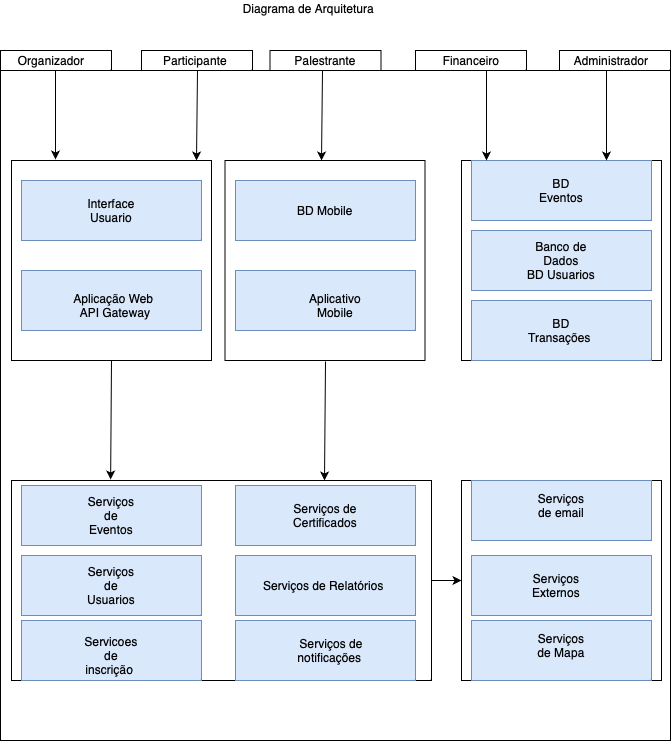

The diagram above was exported from draw.io. Its source (the exported page's mxGraphModel, read from the mxfile embedded in the PNG):
<mxGraphModel dx="946" dy="1796" grid="1" gridSize="10" guides="1" tooltips="1" connect="1" arrows="1" fold="1" page="1" pageScale="1" pageWidth="827" pageHeight="1169" math="0" shadow="0">
  <root>
    <mxCell id="0" />
    <mxCell id="1" parent="0" />
    <mxCell id="PC42BWv04PeN7Eh1fjIA-1" value="Diagrama de Arquitetura&amp;nbsp;&lt;div&gt;&lt;br&gt;&lt;/div&gt;" style="text;html=1;align=center;verticalAlign=middle;whiteSpace=wrap;rounded=0;" vertex="1" parent="1">
      <mxGeometry x="294" y="-30" width="210" height="30" as="geometry" />
    </mxCell>
    <mxCell id="PC42BWv04PeN7Eh1fjIA-2" value="" style="whiteSpace=wrap;html=1;aspect=fixed;" vertex="1" parent="1">
      <mxGeometry x="89" y="40" width="670" height="670" as="geometry" />
    </mxCell>
    <mxCell id="PC42BWv04PeN7Eh1fjIA-3" value="" style="whiteSpace=wrap;html=1;aspect=fixed;" vertex="1" parent="1">
      <mxGeometry x="100" y="130" width="200" height="200" as="geometry" />
    </mxCell>
    <mxCell id="PC42BWv04PeN7Eh1fjIA-4" value="" style="whiteSpace=wrap;html=1;aspect=fixed;" vertex="1" parent="1">
      <mxGeometry x="313.5" y="130" width="200" height="200" as="geometry" />
    </mxCell>
    <mxCell id="PC42BWv04PeN7Eh1fjIA-5" value="" style="whiteSpace=wrap;html=1;aspect=fixed;" vertex="1" parent="1">
      <mxGeometry x="550" y="130" width="200" height="200" as="geometry" />
    </mxCell>
    <mxCell id="PC42BWv04PeN7Eh1fjIA-7" value="" style="rounded=0;whiteSpace=wrap;html=1;" vertex="1" parent="1">
      <mxGeometry x="100" y="450" width="420" height="200" as="geometry" />
    </mxCell>
    <mxCell id="PC42BWv04PeN7Eh1fjIA-8" value="" style="whiteSpace=wrap;html=1;aspect=fixed;" vertex="1" parent="1">
      <mxGeometry x="550" y="450" width="200" height="200" as="geometry" />
    </mxCell>
    <mxCell id="PC42BWv04PeN7Eh1fjIA-9" value="" style="rounded=0;whiteSpace=wrap;html=1;fillColor=#dae8fc;strokeColor=#6c8ebf;" vertex="1" parent="1">
      <mxGeometry x="110" y="150" width="180" height="60" as="geometry" />
    </mxCell>
    <mxCell id="PC42BWv04PeN7Eh1fjIA-10" value="" style="rounded=0;whiteSpace=wrap;html=1;fillColor=#dae8fc;strokeColor=#6c8ebf;" vertex="1" parent="1">
      <mxGeometry x="110" y="240" width="180" height="60" as="geometry" />
    </mxCell>
    <mxCell id="PC42BWv04PeN7Eh1fjIA-11" value="" style="rounded=0;whiteSpace=wrap;html=1;fillColor=#dae8fc;strokeColor=#6c8ebf;" vertex="1" parent="1">
      <mxGeometry x="324" y="150" width="180" height="60" as="geometry" />
    </mxCell>
    <mxCell id="PC42BWv04PeN7Eh1fjIA-12" value="" style="rounded=0;whiteSpace=wrap;html=1;fillColor=#dae8fc;strokeColor=#6c8ebf;" vertex="1" parent="1">
      <mxGeometry x="324" y="240" width="180" height="60" as="geometry" />
    </mxCell>
    <mxCell id="PC42BWv04PeN7Eh1fjIA-13" value="" style="rounded=0;whiteSpace=wrap;html=1;fillColor=#dae8fc;strokeColor=#6c8ebf;" vertex="1" parent="1">
      <mxGeometry x="560" y="130" width="180" height="60" as="geometry" />
    </mxCell>
    <mxCell id="PC42BWv04PeN7Eh1fjIA-14" value="" style="rounded=0;whiteSpace=wrap;html=1;fillColor=#dae8fc;strokeColor=#6c8ebf;" vertex="1" parent="1">
      <mxGeometry x="560" y="200" width="180" height="60" as="geometry" />
    </mxCell>
    <mxCell id="PC42BWv04PeN7Eh1fjIA-15" value="" style="rounded=0;whiteSpace=wrap;html=1;fillColor=#dae8fc;strokeColor=#6c8ebf;" vertex="1" parent="1">
      <mxGeometry x="560" y="270" width="180" height="60" as="geometry" />
    </mxCell>
    <mxCell id="PC42BWv04PeN7Eh1fjIA-16" value="" style="rounded=0;whiteSpace=wrap;html=1;fillColor=#dae8fc;strokeColor=#6c8ebf;" vertex="1" parent="1">
      <mxGeometry x="560" y="450" width="180" height="60" as="geometry" />
    </mxCell>
    <mxCell id="PC42BWv04PeN7Eh1fjIA-17" value="" style="rounded=0;whiteSpace=wrap;html=1;fillColor=#dae8fc;strokeColor=#6c8ebf;" vertex="1" parent="1">
      <mxGeometry x="560" y="525" width="180" height="60" as="geometry" />
    </mxCell>
    <mxCell id="PC42BWv04PeN7Eh1fjIA-18" value="" style="rounded=0;whiteSpace=wrap;html=1;fillColor=#dae8fc;strokeColor=#6c8ebf;" vertex="1" parent="1">
      <mxGeometry x="560" y="590" width="180" height="60" as="geometry" />
    </mxCell>
    <mxCell id="PC42BWv04PeN7Eh1fjIA-19" value="" style="rounded=0;whiteSpace=wrap;html=1;fillColor=#dae8fc;strokeColor=#6c8ebf;" vertex="1" parent="1">
      <mxGeometry x="110" y="455" width="180" height="60" as="geometry" />
    </mxCell>
    <mxCell id="PC42BWv04PeN7Eh1fjIA-20" value="" style="rounded=0;whiteSpace=wrap;html=1;fillColor=#dae8fc;strokeColor=#6c8ebf;" vertex="1" parent="1">
      <mxGeometry x="110" y="525" width="180" height="60" as="geometry" />
    </mxCell>
    <mxCell id="PC42BWv04PeN7Eh1fjIA-21" value="" style="rounded=0;whiteSpace=wrap;html=1;fillColor=#dae8fc;strokeColor=#6c8ebf;" vertex="1" parent="1">
      <mxGeometry x="110" y="590" width="180" height="60" as="geometry" />
    </mxCell>
    <mxCell id="PC42BWv04PeN7Eh1fjIA-22" value="" style="rounded=0;whiteSpace=wrap;html=1;fillColor=#dae8fc;strokeColor=#6c8ebf;" vertex="1" parent="1">
      <mxGeometry x="324" y="455" width="180" height="60" as="geometry" />
    </mxCell>
    <mxCell id="PC42BWv04PeN7Eh1fjIA-23" value="Serviços de Relatórios&amp;nbsp;" style="rounded=0;whiteSpace=wrap;html=1;fillColor=#dae8fc;strokeColor=#6c8ebf;" vertex="1" parent="1">
      <mxGeometry x="324" y="525" width="180" height="60" as="geometry" />
    </mxCell>
    <mxCell id="PC42BWv04PeN7Eh1fjIA-24" value="" style="rounded=0;whiteSpace=wrap;html=1;fillColor=#dae8fc;strokeColor=#6c8ebf;" vertex="1" parent="1">
      <mxGeometry x="324" y="590" width="180" height="60" as="geometry" />
    </mxCell>
    <mxCell id="PC42BWv04PeN7Eh1fjIA-26" value="" style="rounded=0;whiteSpace=wrap;html=1;" vertex="1" parent="1">
      <mxGeometry x="89" y="20" width="111" height="20" as="geometry" />
    </mxCell>
    <mxCell id="PC42BWv04PeN7Eh1fjIA-30" value="" style="rounded=0;whiteSpace=wrap;html=1;" vertex="1" parent="1">
      <mxGeometry x="230" y="20" width="111" height="20" as="geometry" />
    </mxCell>
    <mxCell id="PC42BWv04PeN7Eh1fjIA-31" value="" style="rounded=0;whiteSpace=wrap;html=1;" vertex="1" parent="1">
      <mxGeometry x="358.5" y="20" width="111" height="20" as="geometry" />
    </mxCell>
    <mxCell id="PC42BWv04PeN7Eh1fjIA-32" value="" style="rounded=0;whiteSpace=wrap;html=1;" vertex="1" parent="1">
      <mxGeometry x="504" y="20" width="111" height="20" as="geometry" />
    </mxCell>
    <mxCell id="PC42BWv04PeN7Eh1fjIA-33" value="" style="rounded=0;whiteSpace=wrap;html=1;fontStyle=1" vertex="1" parent="1">
      <mxGeometry x="648" y="20" width="111" height="20" as="geometry" />
    </mxCell>
    <mxCell id="PC42BWv04PeN7Eh1fjIA-35" value="Organizador" style="text;html=1;align=center;verticalAlign=middle;whiteSpace=wrap;rounded=0;" vertex="1" parent="1">
      <mxGeometry x="110" y="15" width="60" height="30" as="geometry" />
    </mxCell>
    <mxCell id="PC42BWv04PeN7Eh1fjIA-36" value="Participante" style="text;html=1;align=center;verticalAlign=middle;whiteSpace=wrap;rounded=0;" vertex="1" parent="1">
      <mxGeometry x="253.5" y="15" width="60" height="30" as="geometry" />
    </mxCell>
    <mxCell id="PC42BWv04PeN7Eh1fjIA-37" value="Palestrante" style="text;html=1;align=center;verticalAlign=middle;whiteSpace=wrap;rounded=0;" vertex="1" parent="1">
      <mxGeometry x="384" y="15" width="60" height="30" as="geometry" />
    </mxCell>
    <mxCell id="PC42BWv04PeN7Eh1fjIA-38" value="Financeiro" style="text;html=1;align=center;verticalAlign=middle;whiteSpace=wrap;rounded=0;" vertex="1" parent="1">
      <mxGeometry x="529.5" y="15" width="60" height="30" as="geometry" />
    </mxCell>
    <mxCell id="PC42BWv04PeN7Eh1fjIA-39" value="Administrador" style="text;html=1;align=center;verticalAlign=middle;whiteSpace=wrap;rounded=0;" vertex="1" parent="1">
      <mxGeometry x="670" y="15" width="60" height="30" as="geometry" />
    </mxCell>
    <mxCell id="PC42BWv04PeN7Eh1fjIA-40" value="Interface Usuario" style="text;html=1;align=center;verticalAlign=middle;whiteSpace=wrap;rounded=0;" vertex="1" parent="1">
      <mxGeometry x="170" y="165" width="60" height="30" as="geometry" />
    </mxCell>
    <mxCell id="PC42BWv04PeN7Eh1fjIA-41" value="Aplicação Web&amp;nbsp;&lt;div&gt;API Gateway&lt;/div&gt;" style="text;html=1;align=center;verticalAlign=middle;whiteSpace=wrap;rounded=0;" vertex="1" parent="1">
      <mxGeometry x="153.5" y="260" width="100" height="30" as="geometry" />
    </mxCell>
    <mxCell id="PC42BWv04PeN7Eh1fjIA-42" value="BD Mobile" style="text;html=1;align=center;verticalAlign=middle;whiteSpace=wrap;rounded=0;" vertex="1" parent="1">
      <mxGeometry x="384" y="165" width="60" height="30" as="geometry" />
    </mxCell>
    <mxCell id="PC42BWv04PeN7Eh1fjIA-43" value="Aplicativo Mobile" style="text;html=1;align=center;verticalAlign=middle;whiteSpace=wrap;rounded=0;" vertex="1" parent="1">
      <mxGeometry x="394" y="260" width="60" height="30" as="geometry" />
    </mxCell>
    <mxCell id="PC42BWv04PeN7Eh1fjIA-44" value="BD Eventos" style="text;html=1;align=center;verticalAlign=middle;whiteSpace=wrap;rounded=0;" vertex="1" parent="1">
      <mxGeometry x="620" y="145" width="60" height="30" as="geometry" />
    </mxCell>
    <mxCell id="PC42BWv04PeN7Eh1fjIA-45" value="Banco de Dados&lt;div&gt;BD Usuarios&lt;/div&gt;" style="text;html=1;align=center;verticalAlign=middle;whiteSpace=wrap;rounded=0;" vertex="1" parent="1">
      <mxGeometry x="605" y="215" width="90" height="30" as="geometry" />
    </mxCell>
    <mxCell id="PC42BWv04PeN7Eh1fjIA-46" value="BD Transações&amp;nbsp;" style="text;html=1;align=center;verticalAlign=middle;whiteSpace=wrap;rounded=0;" vertex="1" parent="1">
      <mxGeometry x="620" y="285" width="60" height="30" as="geometry" />
    </mxCell>
    <mxCell id="PC42BWv04PeN7Eh1fjIA-47" value="Serviços de Eventos" style="text;html=1;align=center;verticalAlign=middle;whiteSpace=wrap;rounded=0;" vertex="1" parent="1">
      <mxGeometry x="170" y="470" width="60" height="30" as="geometry" />
    </mxCell>
    <mxCell id="PC42BWv04PeN7Eh1fjIA-48" value="Serviços de Usuarios" style="text;html=1;align=center;verticalAlign=middle;whiteSpace=wrap;rounded=0;" vertex="1" parent="1">
      <mxGeometry x="170" y="540" width="60" height="30" as="geometry" />
    </mxCell>
    <mxCell id="PC42BWv04PeN7Eh1fjIA-49" value="Servicoes de inscrição&amp;nbsp;" style="text;html=1;align=center;verticalAlign=middle;whiteSpace=wrap;rounded=0;" vertex="1" parent="1">
      <mxGeometry x="170" y="610" width="60" height="30" as="geometry" />
    </mxCell>
    <mxCell id="PC42BWv04PeN7Eh1fjIA-50" value="Serviços de Certificados" style="text;html=1;align=center;verticalAlign=middle;whiteSpace=wrap;rounded=0;" vertex="1" parent="1">
      <mxGeometry x="384" y="470" width="60" height="30" as="geometry" />
    </mxCell>
    <mxCell id="PC42BWv04PeN7Eh1fjIA-52" value="Serviços de notificações&amp;nbsp;" style="text;html=1;align=center;verticalAlign=middle;whiteSpace=wrap;rounded=0;" vertex="1" parent="1">
      <mxGeometry x="390" y="605" width="60" height="30" as="geometry" />
    </mxCell>
    <mxCell id="PC42BWv04PeN7Eh1fjIA-53" value="Serviços de email" style="text;html=1;align=center;verticalAlign=middle;whiteSpace=wrap;rounded=0;" vertex="1" parent="1">
      <mxGeometry x="620" y="460" width="60" height="30" as="geometry" />
    </mxCell>
    <mxCell id="PC42BWv04PeN7Eh1fjIA-54" value="Serviços Externos" style="text;html=1;align=center;verticalAlign=middle;whiteSpace=wrap;rounded=0;" vertex="1" parent="1">
      <mxGeometry x="615" y="540" width="60" height="30" as="geometry" />
    </mxCell>
    <mxCell id="PC42BWv04PeN7Eh1fjIA-55" value="Serviços de Mapa" style="text;html=1;align=center;verticalAlign=middle;whiteSpace=wrap;rounded=0;" vertex="1" parent="1">
      <mxGeometry x="620" y="600" width="60" height="30" as="geometry" />
    </mxCell>
    <mxCell id="PC42BWv04PeN7Eh1fjIA-58" value="" style="endArrow=classic;html=1;rounded=0;exitX=0.5;exitY=1;exitDx=0;exitDy=0;entryX=0.236;entryY=-0.005;entryDx=0;entryDy=0;entryPerimeter=0;" edge="1" parent="1" source="PC42BWv04PeN7Eh1fjIA-3" target="PC42BWv04PeN7Eh1fjIA-7">
      <mxGeometry width="50" height="50" relative="1" as="geometry">
        <mxPoint x="380" y="440" as="sourcePoint" />
        <mxPoint x="430" y="390" as="targetPoint" />
      </mxGeometry>
    </mxCell>
    <mxCell id="PC42BWv04PeN7Eh1fjIA-59" value="" style="endArrow=classic;html=1;rounded=0;exitX=0.5;exitY=1;exitDx=0;exitDy=0;entryX=0.236;entryY=-0.005;entryDx=0;entryDy=0;entryPerimeter=0;" edge="1" parent="1">
      <mxGeometry width="50" height="50" relative="1" as="geometry">
        <mxPoint x="414" y="331" as="sourcePoint" />
        <mxPoint x="413" y="450" as="targetPoint" />
      </mxGeometry>
    </mxCell>
    <mxCell id="PC42BWv04PeN7Eh1fjIA-61" value="" style="endArrow=classic;html=1;rounded=0;entryX=0.236;entryY=-0.005;entryDx=0;entryDy=0;entryPerimeter=0;" edge="1" parent="1">
      <mxGeometry width="50" height="50" relative="1" as="geometry">
        <mxPoint x="144" y="40" as="sourcePoint" />
        <mxPoint x="144" y="129" as="targetPoint" />
      </mxGeometry>
    </mxCell>
    <mxCell id="PC42BWv04PeN7Eh1fjIA-62" value="" style="endArrow=classic;html=1;rounded=0;exitX=0.5;exitY=1;exitDx=0;exitDy=0;" edge="1" parent="1">
      <mxGeometry width="50" height="50" relative="1" as="geometry">
        <mxPoint x="286" y="40" as="sourcePoint" />
        <mxPoint x="285" y="130" as="targetPoint" />
      </mxGeometry>
    </mxCell>
    <mxCell id="PC42BWv04PeN7Eh1fjIA-64" value="" style="endArrow=classic;html=1;rounded=0;exitX=0.5;exitY=1;exitDx=0;exitDy=0;" edge="1" parent="1">
      <mxGeometry width="50" height="50" relative="1" as="geometry">
        <mxPoint x="411" y="40" as="sourcePoint" />
        <mxPoint x="410" y="130" as="targetPoint" />
      </mxGeometry>
    </mxCell>
    <mxCell id="PC42BWv04PeN7Eh1fjIA-66" value="" style="endArrow=classic;html=1;rounded=0;" edge="1" parent="1">
      <mxGeometry width="50" height="50" relative="1" as="geometry">
        <mxPoint x="575" y="40" as="sourcePoint" />
        <mxPoint x="575" y="130" as="targetPoint" />
      </mxGeometry>
    </mxCell>
    <mxCell id="PC42BWv04PeN7Eh1fjIA-68" value="" style="endArrow=classic;html=1;rounded=0;" edge="1" parent="1">
      <mxGeometry width="50" height="50" relative="1" as="geometry">
        <mxPoint x="695" y="40" as="sourcePoint" />
        <mxPoint x="695" y="130" as="targetPoint" />
      </mxGeometry>
    </mxCell>
    <mxCell id="PC42BWv04PeN7Eh1fjIA-69" value="" style="endArrow=classic;html=1;rounded=0;exitX=1;exitY=0.5;exitDx=0;exitDy=0;entryX=0;entryY=0.5;entryDx=0;entryDy=0;" edge="1" parent="1" source="PC42BWv04PeN7Eh1fjIA-7" target="PC42BWv04PeN7Eh1fjIA-8">
      <mxGeometry width="50" height="50" relative="1" as="geometry">
        <mxPoint x="530" y="550" as="sourcePoint" />
        <mxPoint x="530" y="640" as="targetPoint" />
      </mxGeometry>
    </mxCell>
  </root>
</mxGraphModel>